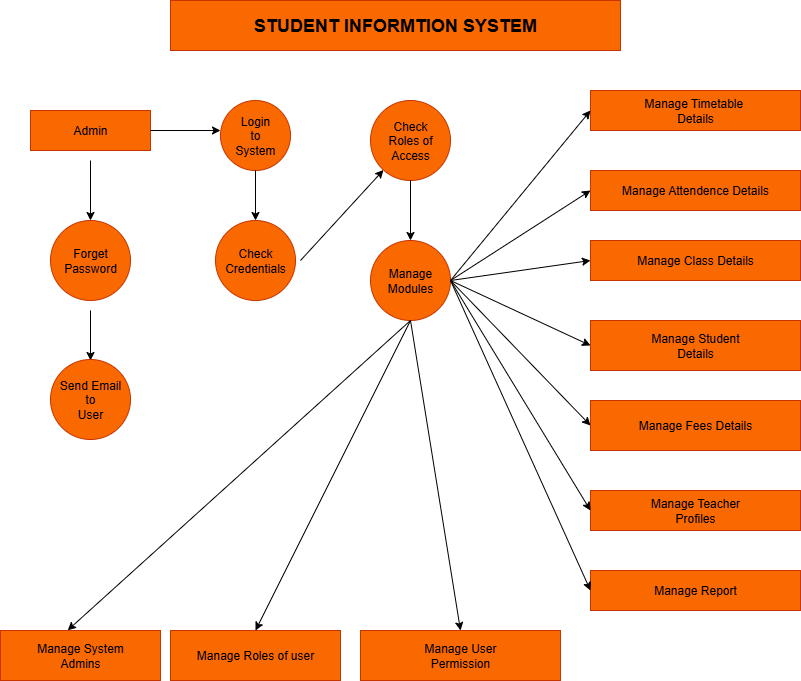

The diagram above was exported from draw.io. Its source (the exported page's mxGraphModel, read from the mxfile embedded in the PNG):
<mxGraphModel dx="1489" dy="803" grid="1" gridSize="10" guides="1" tooltips="1" connect="1" arrows="1" fold="1" page="1" pageScale="1" pageWidth="850" pageHeight="1100" math="0" shadow="0">
  <root>
    <mxCell id="0" />
    <mxCell id="1" parent="0" />
    <mxCell id="mlmGuhzEtPfKIFoOwLI4-1" value="&lt;h2&gt;STUDENT INFORMTION SYSTEM&lt;/h2&gt;" style="rounded=0;whiteSpace=wrap;html=1;strokeColor=#C73500;fillColor=#fa6800;fontColor=#000000;" vertex="1" parent="1">
      <mxGeometry x="200" y="20" width="450" height="50" as="geometry" />
    </mxCell>
    <mxCell id="mlmGuhzEtPfKIFoOwLI4-2" value="Admin" style="rounded=0;whiteSpace=wrap;html=1;fillColor=#fa6800;fontColor=#000000;strokeColor=#C73500;" vertex="1" parent="1">
      <mxGeometry x="60" y="130" width="120" height="40" as="geometry" />
    </mxCell>
    <mxCell id="mlmGuhzEtPfKIFoOwLI4-3" value="" style="endArrow=classic;html=1;rounded=0;" edge="1" parent="1">
      <mxGeometry width="50" height="50" relative="1" as="geometry">
        <mxPoint x="120" y="180" as="sourcePoint" />
        <mxPoint x="120" y="240" as="targetPoint" />
      </mxGeometry>
    </mxCell>
    <mxCell id="mlmGuhzEtPfKIFoOwLI4-6" value="Forget&lt;div&gt;Password&lt;/div&gt;" style="ellipse;whiteSpace=wrap;html=1;aspect=fixed;fillColor=#fa6800;fontColor=#000000;strokeColor=#C73500;" vertex="1" parent="1">
      <mxGeometry x="80" y="240" width="80" height="80" as="geometry" />
    </mxCell>
    <mxCell id="mlmGuhzEtPfKIFoOwLI4-7" value="" style="endArrow=classic;html=1;rounded=0;" edge="1" parent="1">
      <mxGeometry width="50" height="50" relative="1" as="geometry">
        <mxPoint x="120" y="330" as="sourcePoint" />
        <mxPoint x="120" y="380" as="targetPoint" />
      </mxGeometry>
    </mxCell>
    <mxCell id="mlmGuhzEtPfKIFoOwLI4-8" value="Send Email&lt;div&gt;to&lt;/div&gt;&lt;div&gt;User&lt;/div&gt;" style="ellipse;whiteSpace=wrap;html=1;aspect=fixed;fillColor=#fa6800;fontColor=#000000;strokeColor=#C73500;" vertex="1" parent="1">
      <mxGeometry x="80" y="379" width="80" height="80" as="geometry" />
    </mxCell>
    <mxCell id="mlmGuhzEtPfKIFoOwLI4-9" value="" style="endArrow=classic;html=1;rounded=0;exitX=1;exitY=0.5;exitDx=0;exitDy=0;" edge="1" parent="1" source="mlmGuhzEtPfKIFoOwLI4-2">
      <mxGeometry width="50" height="50" relative="1" as="geometry">
        <mxPoint x="190" y="150" as="sourcePoint" />
        <mxPoint x="250" y="150" as="targetPoint" />
      </mxGeometry>
    </mxCell>
    <mxCell id="mlmGuhzEtPfKIFoOwLI4-14" value="Login&lt;div&gt;to&lt;/div&gt;&lt;div&gt;System&lt;/div&gt;" style="ellipse;whiteSpace=wrap;html=1;aspect=fixed;fillColor=#fa6800;fontColor=#000000;strokeColor=#C73500;" vertex="1" parent="1">
      <mxGeometry x="250" y="120" width="70" height="70" as="geometry" />
    </mxCell>
    <mxCell id="mlmGuhzEtPfKIFoOwLI4-15" value="" style="endArrow=classic;html=1;rounded=0;exitX=0.5;exitY=1;exitDx=0;exitDy=0;" edge="1" parent="1" source="mlmGuhzEtPfKIFoOwLI4-14">
      <mxGeometry width="50" height="50" relative="1" as="geometry">
        <mxPoint x="500" y="270" as="sourcePoint" />
        <mxPoint x="285" y="240" as="targetPoint" />
      </mxGeometry>
    </mxCell>
    <mxCell id="mlmGuhzEtPfKIFoOwLI4-16" value="Check&lt;div&gt;Credentials&lt;/div&gt;" style="ellipse;whiteSpace=wrap;html=1;aspect=fixed;fillColor=#fa6800;fontColor=#000000;strokeColor=#C73500;" vertex="1" parent="1">
      <mxGeometry x="245" y="240" width="80" height="80" as="geometry" />
    </mxCell>
    <mxCell id="mlmGuhzEtPfKIFoOwLI4-17" value="" style="endArrow=classic;html=1;rounded=0;" edge="1" parent="1" target="mlmGuhzEtPfKIFoOwLI4-18">
      <mxGeometry width="50" height="50" relative="1" as="geometry">
        <mxPoint x="330" y="280" as="sourcePoint" />
        <mxPoint x="440" y="160" as="targetPoint" />
      </mxGeometry>
    </mxCell>
    <mxCell id="mlmGuhzEtPfKIFoOwLI4-18" value="Check&lt;div&gt;Roles of&lt;/div&gt;&lt;div&gt;Access&lt;/div&gt;" style="ellipse;whiteSpace=wrap;html=1;aspect=fixed;fillColor=#fa6800;fontColor=#000000;strokeColor=#C73500;" vertex="1" parent="1">
      <mxGeometry x="400" y="120" width="80" height="80" as="geometry" />
    </mxCell>
    <mxCell id="mlmGuhzEtPfKIFoOwLI4-19" value="" style="endArrow=classic;html=1;rounded=0;exitX=0.5;exitY=1;exitDx=0;exitDy=0;" edge="1" parent="1" source="mlmGuhzEtPfKIFoOwLI4-18">
      <mxGeometry width="50" height="50" relative="1" as="geometry">
        <mxPoint x="500" y="270" as="sourcePoint" />
        <mxPoint x="440" y="200" as="targetPoint" />
      </mxGeometry>
    </mxCell>
    <mxCell id="mlmGuhzEtPfKIFoOwLI4-22" value="" style="endArrow=classic;html=1;rounded=0;" edge="1" parent="1">
      <mxGeometry width="50" height="50" relative="1" as="geometry">
        <mxPoint x="440" y="200" as="sourcePoint" />
        <mxPoint x="440" y="260" as="targetPoint" />
      </mxGeometry>
    </mxCell>
    <mxCell id="mlmGuhzEtPfKIFoOwLI4-23" value="Manage&lt;div&gt;Modules&lt;/div&gt;" style="ellipse;whiteSpace=wrap;html=1;aspect=fixed;fillColor=#fa6800;fontColor=#000000;strokeColor=#C73500;" vertex="1" parent="1">
      <mxGeometry x="400" y="260" width="80" height="80" as="geometry" />
    </mxCell>
    <mxCell id="mlmGuhzEtPfKIFoOwLI4-24" value="Manage Timetable&amp;nbsp;&lt;div&gt;Details&lt;/div&gt;" style="rounded=0;whiteSpace=wrap;html=1;fillColor=#fa6800;fontColor=#000000;strokeColor=#C73500;" vertex="1" parent="1">
      <mxGeometry x="620" y="110" width="210" height="40" as="geometry" />
    </mxCell>
    <mxCell id="mlmGuhzEtPfKIFoOwLI4-25" value="Manage Attendence Details" style="rounded=0;whiteSpace=wrap;html=1;fillColor=#fa6800;fontColor=#000000;strokeColor=#C73500;" vertex="1" parent="1">
      <mxGeometry x="620" y="190" width="210" height="40" as="geometry" />
    </mxCell>
    <mxCell id="mlmGuhzEtPfKIFoOwLI4-26" value="Manage Class Details" style="rounded=0;whiteSpace=wrap;html=1;fillColor=#fa6800;fontColor=#000000;strokeColor=#C73500;" vertex="1" parent="1">
      <mxGeometry x="620" y="260" width="210" height="40" as="geometry" />
    </mxCell>
    <mxCell id="mlmGuhzEtPfKIFoOwLI4-27" value="Manage Student&lt;div&gt;Details&lt;/div&gt;" style="rounded=0;whiteSpace=wrap;html=1;fillColor=#fa6800;fontColor=#000000;strokeColor=#C73500;" vertex="1" parent="1">
      <mxGeometry x="620" y="340" width="210" height="50" as="geometry" />
    </mxCell>
    <mxCell id="mlmGuhzEtPfKIFoOwLI4-28" value="Manage Fees Details" style="rounded=0;whiteSpace=wrap;html=1;fillColor=#fa6800;fontColor=#000000;strokeColor=#C73500;" vertex="1" parent="1">
      <mxGeometry x="620" y="420" width="210" height="50" as="geometry" />
    </mxCell>
    <mxCell id="mlmGuhzEtPfKIFoOwLI4-29" value="Manage Teacher&lt;div&gt;Profiles&lt;/div&gt;" style="rounded=0;whiteSpace=wrap;html=1;fillColor=#fa6800;fontColor=#000000;strokeColor=#C73500;" vertex="1" parent="1">
      <mxGeometry x="620" y="510" width="210" height="40" as="geometry" />
    </mxCell>
    <mxCell id="mlmGuhzEtPfKIFoOwLI4-30" value="Manage Report" style="rounded=0;whiteSpace=wrap;html=1;fillColor=#fa6800;fontColor=#000000;strokeColor=#C73500;" vertex="1" parent="1">
      <mxGeometry x="620" y="590" width="210" height="40" as="geometry" />
    </mxCell>
    <mxCell id="mlmGuhzEtPfKIFoOwLI4-31" value="Manage User&lt;div&gt;Permission&lt;/div&gt;" style="rounded=0;whiteSpace=wrap;html=1;fillColor=#fa6800;fontColor=#000000;strokeColor=#C73500;" vertex="1" parent="1">
      <mxGeometry x="390" y="650" width="200" height="50" as="geometry" />
    </mxCell>
    <mxCell id="mlmGuhzEtPfKIFoOwLI4-36" value="Manage Roles of user" style="rounded=0;whiteSpace=wrap;html=1;fillColor=#fa6800;fontColor=#000000;strokeColor=#C73500;" vertex="1" parent="1">
      <mxGeometry x="200" y="650" width="170" height="50" as="geometry" />
    </mxCell>
    <mxCell id="mlmGuhzEtPfKIFoOwLI4-37" value="Manage System&lt;div&gt;Admins&lt;/div&gt;" style="rounded=0;whiteSpace=wrap;html=1;fillColor=#fa6800;fontColor=#000000;strokeColor=#C73500;" vertex="1" parent="1">
      <mxGeometry x="30" y="650" width="160" height="50" as="geometry" />
    </mxCell>
    <mxCell id="mlmGuhzEtPfKIFoOwLI4-38" value="" style="endArrow=classic;html=1;rounded=0;exitX=0.5;exitY=1;exitDx=0;exitDy=0;entryX=0.42;entryY=-0.004;entryDx=0;entryDy=0;entryPerimeter=0;" edge="1" parent="1" source="mlmGuhzEtPfKIFoOwLI4-23" target="mlmGuhzEtPfKIFoOwLI4-37">
      <mxGeometry width="50" height="50" relative="1" as="geometry">
        <mxPoint x="490" y="530" as="sourcePoint" />
        <mxPoint x="540" y="480" as="targetPoint" />
      </mxGeometry>
    </mxCell>
    <mxCell id="mlmGuhzEtPfKIFoOwLI4-39" value="" style="endArrow=classic;html=1;rounded=0;exitX=0.5;exitY=1;exitDx=0;exitDy=0;entryX=0.5;entryY=0;entryDx=0;entryDy=0;" edge="1" parent="1" source="mlmGuhzEtPfKIFoOwLI4-23" target="mlmGuhzEtPfKIFoOwLI4-36">
      <mxGeometry width="50" height="50" relative="1" as="geometry">
        <mxPoint x="490" y="530" as="sourcePoint" />
        <mxPoint x="540" y="480" as="targetPoint" />
      </mxGeometry>
    </mxCell>
    <mxCell id="mlmGuhzEtPfKIFoOwLI4-40" value="" style="endArrow=classic;html=1;rounded=0;exitX=0.5;exitY=1;exitDx=0;exitDy=0;entryX=0.5;entryY=0;entryDx=0;entryDy=0;" edge="1" parent="1" source="mlmGuhzEtPfKIFoOwLI4-23" target="mlmGuhzEtPfKIFoOwLI4-31">
      <mxGeometry width="50" height="50" relative="1" as="geometry">
        <mxPoint x="490" y="530" as="sourcePoint" />
        <mxPoint x="540" y="480" as="targetPoint" />
      </mxGeometry>
    </mxCell>
    <mxCell id="mlmGuhzEtPfKIFoOwLI4-44" value="" style="endArrow=classic;html=1;rounded=0;exitX=1;exitY=0.5;exitDx=0;exitDy=0;entryX=0;entryY=0.5;entryDx=0;entryDy=0;" edge="1" parent="1" source="mlmGuhzEtPfKIFoOwLI4-23" target="mlmGuhzEtPfKIFoOwLI4-25">
      <mxGeometry width="50" height="50" relative="1" as="geometry">
        <mxPoint x="490" y="290" as="sourcePoint" />
        <mxPoint x="540" y="240" as="targetPoint" />
      </mxGeometry>
    </mxCell>
    <mxCell id="mlmGuhzEtPfKIFoOwLI4-45" value="" style="endArrow=classic;html=1;rounded=0;entryX=0;entryY=0.5;entryDx=0;entryDy=0;" edge="1" parent="1" target="mlmGuhzEtPfKIFoOwLI4-24">
      <mxGeometry width="50" height="50" relative="1" as="geometry">
        <mxPoint x="480" y="300" as="sourcePoint" />
        <mxPoint x="540" y="240" as="targetPoint" />
      </mxGeometry>
    </mxCell>
    <mxCell id="mlmGuhzEtPfKIFoOwLI4-46" value="" style="endArrow=classic;html=1;rounded=0;exitX=1;exitY=0.5;exitDx=0;exitDy=0;entryX=0;entryY=0.5;entryDx=0;entryDy=0;" edge="1" parent="1" source="mlmGuhzEtPfKIFoOwLI4-23" target="mlmGuhzEtPfKIFoOwLI4-26">
      <mxGeometry width="50" height="50" relative="1" as="geometry">
        <mxPoint x="490" y="290" as="sourcePoint" />
        <mxPoint x="540" y="240" as="targetPoint" />
      </mxGeometry>
    </mxCell>
    <mxCell id="mlmGuhzEtPfKIFoOwLI4-47" value="" style="endArrow=classic;html=1;rounded=0;exitX=1;exitY=0.5;exitDx=0;exitDy=0;entryX=0;entryY=0.5;entryDx=0;entryDy=0;" edge="1" parent="1" source="mlmGuhzEtPfKIFoOwLI4-23" target="mlmGuhzEtPfKIFoOwLI4-27">
      <mxGeometry width="50" height="50" relative="1" as="geometry">
        <mxPoint x="490" y="290" as="sourcePoint" />
        <mxPoint x="540" y="240" as="targetPoint" />
      </mxGeometry>
    </mxCell>
    <mxCell id="mlmGuhzEtPfKIFoOwLI4-48" value="" style="endArrow=classic;html=1;rounded=0;entryX=0;entryY=0.5;entryDx=0;entryDy=0;" edge="1" parent="1" target="mlmGuhzEtPfKIFoOwLI4-28">
      <mxGeometry width="50" height="50" relative="1" as="geometry">
        <mxPoint x="480" y="300" as="sourcePoint" />
        <mxPoint x="540" y="400" as="targetPoint" />
      </mxGeometry>
    </mxCell>
    <mxCell id="mlmGuhzEtPfKIFoOwLI4-49" value="" style="endArrow=classic;html=1;rounded=0;exitX=1;exitY=0.5;exitDx=0;exitDy=0;entryX=0;entryY=0.5;entryDx=0;entryDy=0;" edge="1" parent="1" source="mlmGuhzEtPfKIFoOwLI4-23" target="mlmGuhzEtPfKIFoOwLI4-29">
      <mxGeometry width="50" height="50" relative="1" as="geometry">
        <mxPoint x="490" y="450" as="sourcePoint" />
        <mxPoint x="540" y="400" as="targetPoint" />
      </mxGeometry>
    </mxCell>
    <mxCell id="mlmGuhzEtPfKIFoOwLI4-50" value="" style="endArrow=classic;html=1;rounded=0;entryX=0;entryY=0.5;entryDx=0;entryDy=0;" edge="1" parent="1" target="mlmGuhzEtPfKIFoOwLI4-30">
      <mxGeometry width="50" height="50" relative="1" as="geometry">
        <mxPoint x="480" y="300" as="sourcePoint" />
        <mxPoint x="540" y="400" as="targetPoint" />
      </mxGeometry>
    </mxCell>
  </root>
</mxGraphModel>